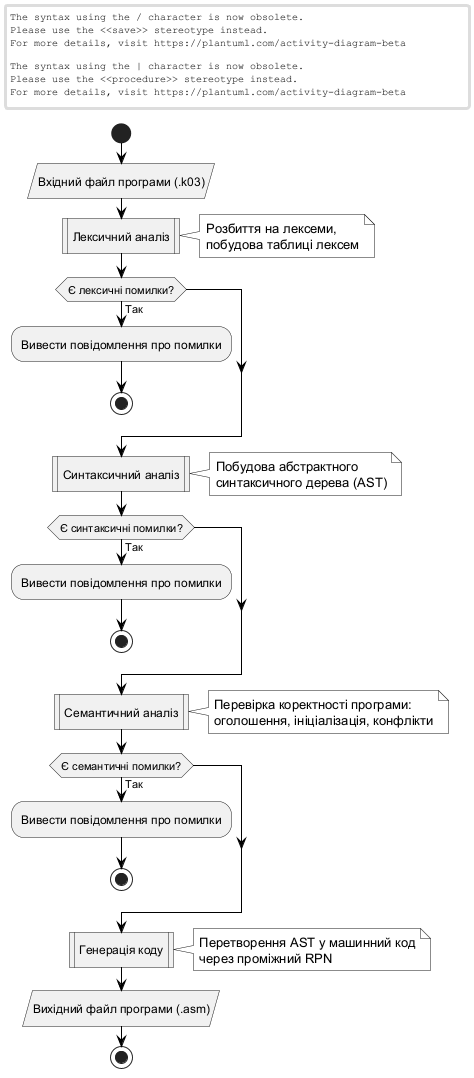

The diagram above was rendered by PlantUML. Its source (embedded in the PNG):
@startuml
skinparam monochrome true
skinparam backgroundColor white
skinparam defaultFontColor black
skinparam ConditionEndStyle hline
skinparam ArrowColor black

start

:Вхідний файл програми (.k03)/

:Лексичний аналіз|
note right
  Розбиття на лексеми,
  побудова таблиці лексем
end note

if (Є лексичні помилки?) then (Так)
  :Вивести повідомлення про помилки;
  stop
endif

:Синтаксичний аналіз|
note right
  Побудова абстрактного
  синтаксичного дерева (AST)
end note

if (Є синтаксичні помилки?) then (Так)
  :Вивести повідомлення про помилки;
  stop
endif

:Семантичний аналіз|
note right
  Перевірка коректності програми:
  оголошення, ініціалізація, конфлікти
end note

if (Є семантичні помилки?) then (Так)
  :Вивести повідомлення про помилки;
  stop
endif

:Генерація коду|
note right
  Перетворення AST у машинний код
  через проміжний RPN
end note

:Вихідний файл програми (.asm)/

stop

@enduml